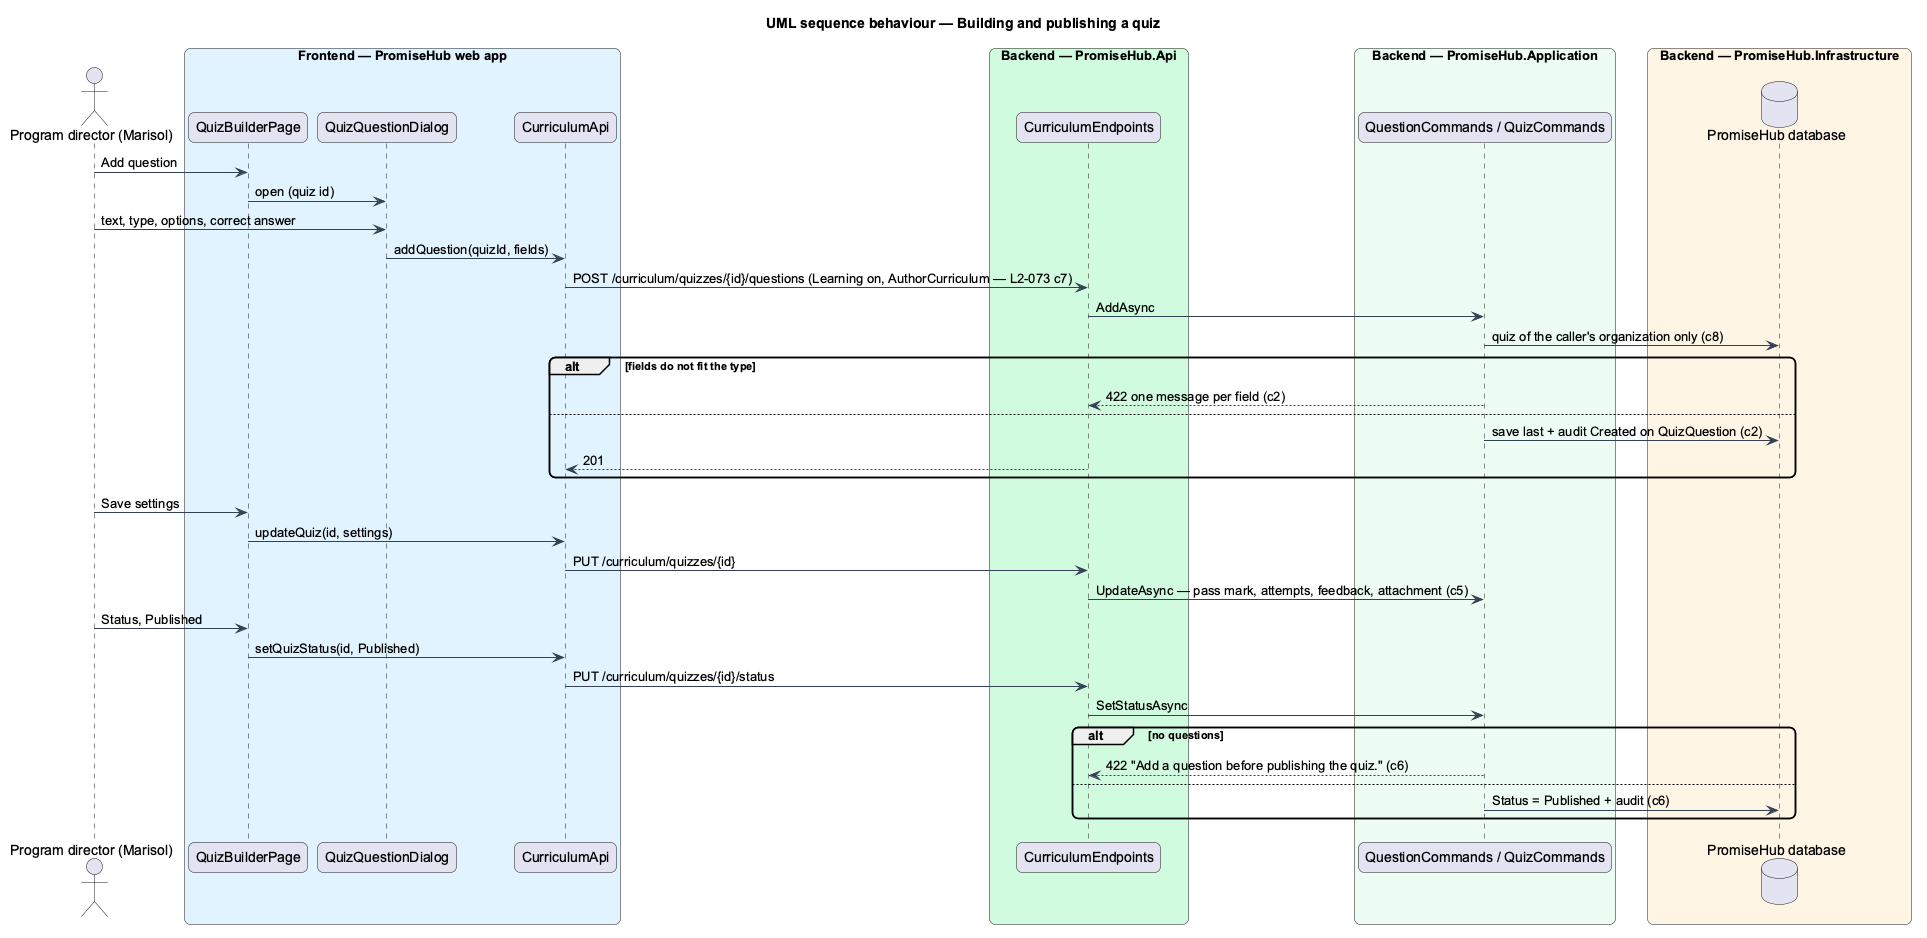

The diagram above was rendered by PlantUML. Its source (embedded in the PNG):
@startuml
title UML sequence behaviour — Building and publishing a quiz
skinparam backgroundColor #FFFFFF
skinparam shadowing false
skinparam roundcorner 12
skinparam defaultFontName Arial
skinparam ArrowColor #344054
actor "Program director (Marisol)" as actor
box "Frontend — PromiseHub web app" #E0F2FE
  participant "QuizBuilderPage" as page
  participant "QuizQuestionDialog" as dlg
  participant "CurriculumApi" as capi
end box
box "Backend — PromiseHub.Api" #D1FADF
  participant "CurriculumEndpoints" as ep
end box
box "Backend — PromiseHub.Application" #ECFDF3
  participant "QuestionCommands / QuizCommands" as cmd
end box
box "Backend — PromiseHub.Infrastructure" #FFF4E5
  database "PromiseHub database" as db
end box
actor -> page : Add question
page -> dlg : open (quiz id)
actor -> dlg : text, type, options, correct answer
dlg -> capi : addQuestion(quizId, fields)
capi -> ep : POST /curriculum/quizzes/{id}/questions (Learning on, AuthorCurriculum — L2-073 c7)
ep -> cmd : AddAsync
cmd -> db : quiz of the caller's organization only (c8)
alt fields do not fit the type
  cmd --> ep : 422 one message per field (c2)
else
  cmd -> db : save last + audit Created on QuizQuestion (c2)
  ep --> capi : 201
end
actor -> page : Save settings
page -> capi : updateQuiz(id, settings)
capi -> ep : PUT /curriculum/quizzes/{id}
ep -> cmd : UpdateAsync — pass mark, attempts, feedback, attachment (c5)
actor -> page : Status, Published
page -> capi : setQuizStatus(id, Published)
capi -> ep : PUT /curriculum/quizzes/{id}/status
ep -> cmd : SetStatusAsync
alt no questions
  cmd --> ep : 422 "Add a question before publishing the quiz." (c6)
else
  cmd -> db : Status = Published + audit (c6)
end
@enduml